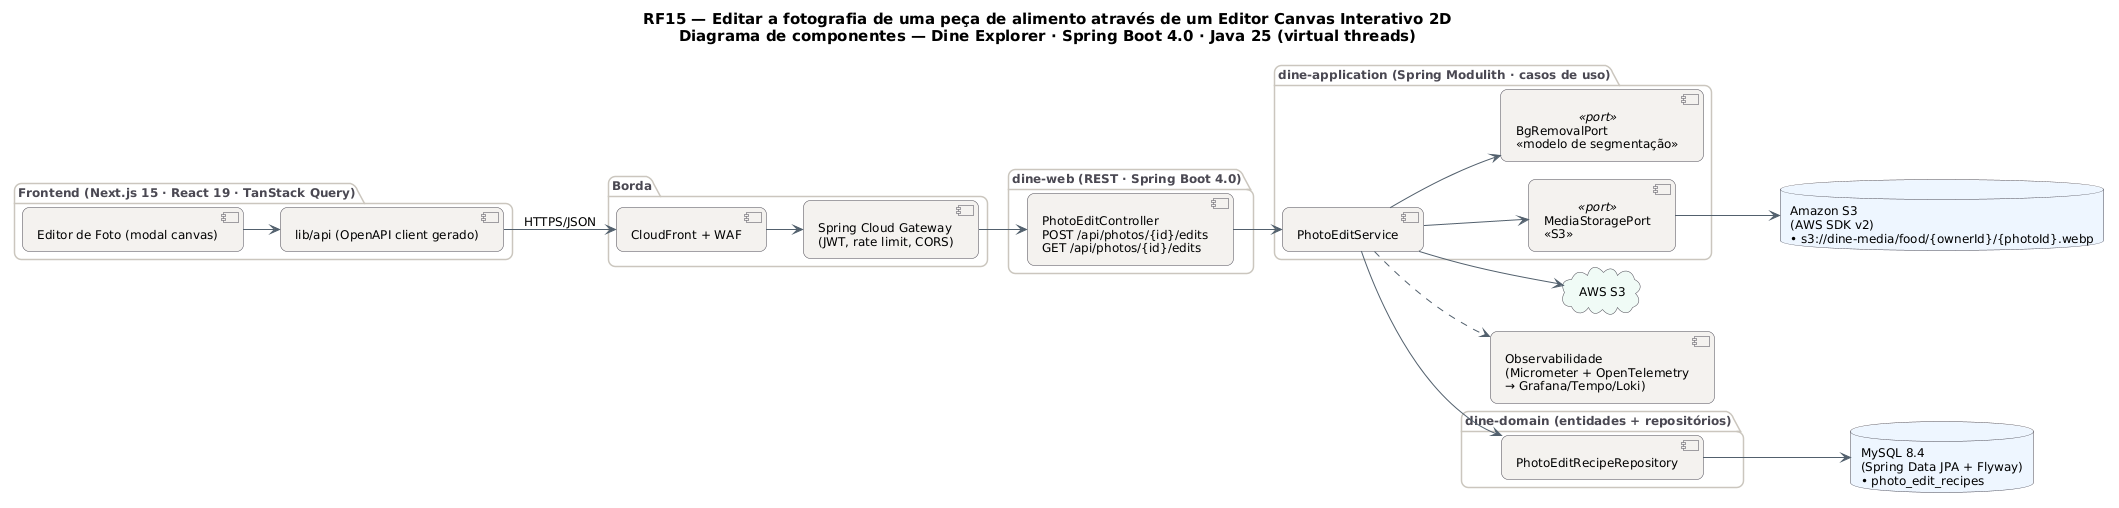

The diagram above was rendered by PlantUML. Its source (embedded in the PNG):
@startuml RF15_Componentes
!pragma layout smetana
skinparam backgroundColor #FFFFFF
skinparam shadowing false
skinparam defaultFontName "DejaVu Sans"
skinparam defaultFontSize 12
skinparam titleFontSize 15
skinparam roundcorner 14
skinparam ArrowColor #52606D
skinparam note {
  BackgroundColor #FFFDEB
  BorderColor #D8CE78
  FontColor #554F24
}
skinparam component {
  BackgroundColor #F4F2EF
  BorderColor #4A4852
}
skinparam package {
  BorderColor #CBC6BE
  FontColor #4A4852
}
skinparam database {
  BackgroundColor #EEF6FF
  BorderColor #4A4852
}
skinparam cloud {
  BackgroundColor #F0FBF6
  BorderColor #4A4852
}
left to right direction
title RF15 — Editar a fotografia de uma peça de alimento através de um Editor Canvas Interativo 2D\nDiagrama de componentes — Dine Explorer · Spring Boot 4.0 · Java 25 (virtual threads)

package "Frontend (Next.js 15 · React 19 · TanStack Query)" {
  component "Editor de Foto (modal canvas)" as FE
  component "lib/api (OpenAPI client gerado)" as APIC
}
package "Borda" {
  component "CloudFront + WAF" as CDN
  component "Spring Cloud Gateway\n(JWT, rate limit, CORS)" as GW
}
package "dine-web (REST · Spring Boot 4.0)" {
  component "PhotoEditController\nPOST /api/photos/{id}/edits\nGET /api/photos/{id}/edits" as CT
}
package "dine-application (Spring Modulith · casos de uso)" {
  component "PhotoEditService" as SV
  component "MediaStoragePort\n«S3»" as PT0 <<port>>
  component "BgRemovalPort\n«modelo de segmentação»" as PT1 <<port>>
}
package "dine-domain (entidades + repositórios)" {
  component "PhotoEditRecipeRepository" as REPO_MySQL
}
database "MySQL 8.4\n(Spring Data JPA + Flyway)\n• photo_edit_recipes" as DB_MySQL
database "Amazon S3\n(AWS SDK v2)\n• s3://dine-media/food/{ownerId}/{photoId}.webp" as DB_S3
cloud "AWS S3" as EX0
component "Observabilidade\n(Micrometer + OpenTelemetry\n→ Grafana/Tempo/Loki)" as OBS
FE --> APIC
APIC --> CDN : HTTPS/JSON
CDN --> GW
GW --> CT
CT --> SV
SV ..> OBS
SV --> PT0
SV --> PT1
SV --> REPO_MySQL
REPO_MySQL --> DB_MySQL
PT0 --> DB_S3
SV --> EX0
@enduml